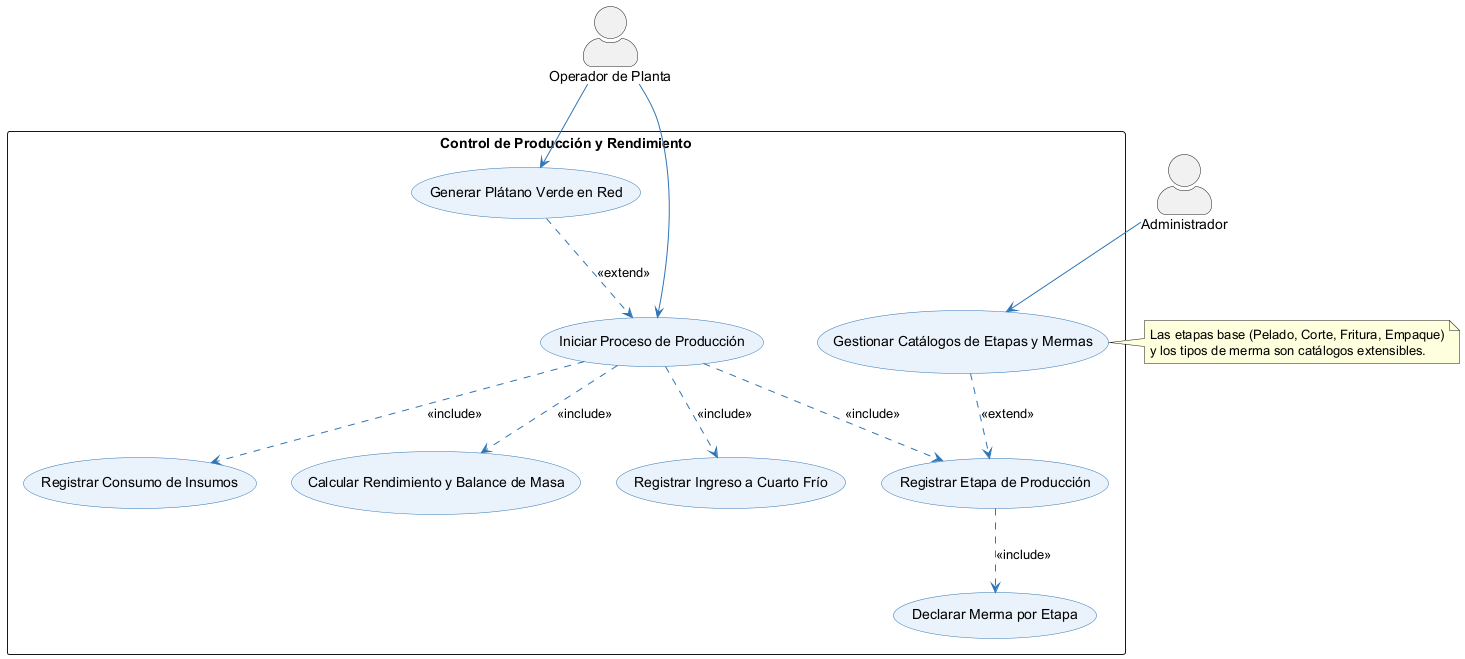

The diagram above was rendered by PlantUML. Its source (embedded in the PNG):
@startuml cu003_caso_de_uso
' CU003 - Control de Producción y Rendimiento (REQ003)
skinparam packageStyle rectangle
skinparam actorStyle awesome
skinparam usecase {
  BackgroundColor #EAF2FB
  BorderColor #2E75B6
  ArrowColor #2E75B6
}
top to bottom direction

actor "Operador de Planta" as Operador
actor "Administrador" as Admin

rectangle "Control de Producción y Rendimiento" {
  usecase "Iniciar Proceso de Producción" as UC_Iniciar
  usecase "Registrar Etapa de Producción" as UC_Etapa
  usecase "Declarar Merma por Etapa" as UC_Merma
  usecase "Registrar Consumo de Insumos" as UC_Insumos
  usecase "Calcular Rendimiento y Balance de Masa" as UC_Rendimiento
  usecase "Registrar Ingreso a Cuarto Frío" as UC_Frio
  usecase "Gestionar Catálogos de Etapas y Mermas" as UC_Cat
  usecase "Generar Plátano Verde en Red" as UC_Red
}

Operador --> UC_Iniciar
Operador --> UC_Red
Admin --> UC_Cat

UC_Iniciar ..> UC_Etapa : <<include>>
UC_Iniciar ..> UC_Insumos : <<include>>
UC_Iniciar ..> UC_Rendimiento : <<include>>
UC_Iniciar ..> UC_Frio : <<include>>
UC_Etapa ..> UC_Merma : <<include>>
UC_Cat ..> UC_Etapa : <<extend>>
UC_Red ..> UC_Iniciar : <<extend>>

note right of UC_Cat
  Las etapas base (Pelado, Corte, Fritura, Empaque)
  y los tipos de merma son catálogos extensibles.
end note

@enduml